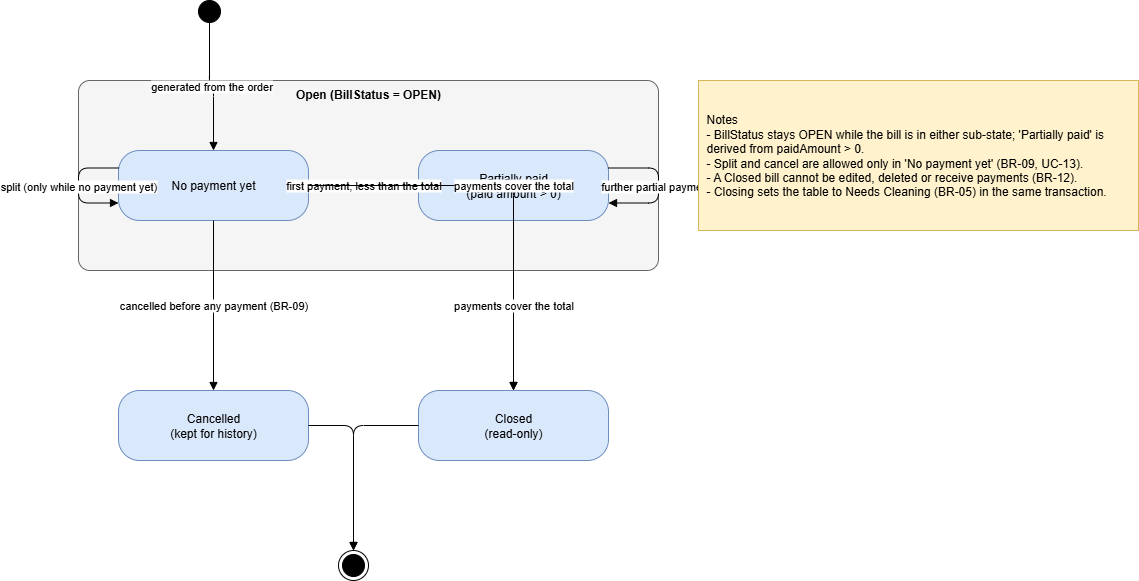

The diagram above was exported from draw.io. Its source (the exported page's mxGraphModel, read from the mxfile embedded in the PNG):
<mxGraphModel dx="1098" dy="805" grid="1" gridSize="10" guides="1" tooltips="1" connect="1" arrows="1" fold="1" page="1" pageScale="1" pageWidth="1300" pageHeight="800" math="0" shadow="0">
  <root>
    <mxCell id="0" />
    <mxCell id="1" parent="0" />
    <mxCell id="c2" value="Open   (BillStatus = OPEN)" style="rounded=1;arcSize=6;whiteSpace=wrap;html=1;fillColor=#f5f5f5;strokeColor=#666666;verticalAlign=top;fontStyle=1;" parent="1" vertex="1">
      <mxGeometry x="180" y="120" width="580" height="190" as="geometry" />
    </mxCell>
    <mxCell id="c3" value="" style="ellipse;html=1;fillColor=#000000;strokeColor=#000000;" parent="1" vertex="1">
      <mxGeometry x="300" y="40" width="22" height="22" as="geometry" />
    </mxCell>
    <mxCell id="c4" value="No payment yet" style="rounded=1;arcSize=30;whiteSpace=wrap;html=1;fillColor=#dae8fc;strokeColor=#6c8ebf;" parent="1" vertex="1">
      <mxGeometry x="220" y="190" width="190" height="70" as="geometry" />
    </mxCell>
    <mxCell id="c5" value="Partially paid&lt;br&gt;(paid amount &amp;gt; 0)" style="rounded=1;arcSize=30;whiteSpace=wrap;html=1;fillColor=#dae8fc;strokeColor=#6c8ebf;" parent="1" vertex="1">
      <mxGeometry x="520" y="190" width="190" height="70" as="geometry" />
    </mxCell>
    <mxCell id="c6" value="Closed&lt;br&gt;(read-only)" style="rounded=1;arcSize=30;whiteSpace=wrap;html=1;fillColor=#dae8fc;strokeColor=#6c8ebf;" parent="1" vertex="1">
      <mxGeometry x="520" y="430" width="190" height="70" as="geometry" />
    </mxCell>
    <mxCell id="c7" value="Cancelled&lt;br&gt;(kept for history)" style="rounded=1;arcSize=30;whiteSpace=wrap;html=1;fillColor=#dae8fc;strokeColor=#6c8ebf;" parent="1" vertex="1">
      <mxGeometry x="220" y="430" width="190" height="70" as="geometry" />
    </mxCell>
    <mxCell id="c8" value="" style="ellipse;shape=endState;html=1;fillColor=#000000;strokeColor=#000000;" parent="1" vertex="1">
      <mxGeometry x="440" y="590" width="30" height="30" as="geometry" />
    </mxCell>
    <mxCell id="c9" value="generated from the order" style="edgeStyle=orthogonalEdgeStyle;rounded=1;html=1;endArrow=block;endFill=1;labelBackgroundColor=#ffffff;" parent="1" source="c3" target="c4" edge="1">
      <mxGeometry relative="1" as="geometry" />
    </mxCell>
    <mxCell id="c10" value="split (only while no payment yet)" style="edgeStyle=orthogonalEdgeStyle;rounded=1;html=1;endArrow=block;endFill=1;labelBackgroundColor=#ffffff;exitX=0;exitY=0.25;entryX=0;entryY=0.75;" parent="1" source="c4" target="c4" edge="1">
      <mxGeometry relative="1" as="geometry">
        <Array as="points">
          <mxPoint x="180" y="207" />
          <mxPoint x="180" y="242" />
        </Array>
      </mxGeometry>
    </mxCell>
    <mxCell id="c11" value="first payment, less than the total" style="edgeStyle=orthogonalEdgeStyle;rounded=1;html=1;endArrow=block;endFill=1;labelBackgroundColor=#ffffff;exitX=1;exitY=0.5;entryX=0;entryY=0.5;" parent="1" source="c4" target="c5" edge="1">
      <mxGeometry relative="1" as="geometry" />
    </mxCell>
    <mxCell id="c12" value="further partial payments" style="edgeStyle=orthogonalEdgeStyle;rounded=1;html=1;endArrow=block;endFill=1;labelBackgroundColor=#ffffff;exitX=1;exitY=0.25;entryX=1;entryY=0.75;" parent="1" source="c5" target="c5" edge="1">
      <mxGeometry relative="1" as="geometry">
        <Array as="points">
          <mxPoint x="760" y="207" />
          <mxPoint x="760" y="242" />
        </Array>
      </mxGeometry>
    </mxCell>
    <mxCell id="c13" value="payments cover the total" style="edgeStyle=orthogonalEdgeStyle;rounded=1;html=1;endArrow=block;endFill=1;labelBackgroundColor=#ffffff;" parent="1" source="c4" target="c6" edge="1">
      <mxGeometry relative="1" as="geometry" />
    </mxCell>
    <mxCell id="c14" value="payments cover the total" style="edgeStyle=orthogonalEdgeStyle;rounded=1;html=1;endArrow=block;endFill=1;labelBackgroundColor=#ffffff;" parent="1" source="c5" target="c6" edge="1">
      <mxGeometry relative="1" as="geometry" />
    </mxCell>
    <mxCell id="c15" value="cancelled before any payment (BR-09)" style="edgeStyle=orthogonalEdgeStyle;rounded=1;html=1;endArrow=block;endFill=1;labelBackgroundColor=#ffffff;" parent="1" source="c4" target="c7" edge="1">
      <mxGeometry relative="1" as="geometry" />
    </mxCell>
    <mxCell id="c16" value="" style="edgeStyle=orthogonalEdgeStyle;rounded=1;html=1;endArrow=block;endFill=1;labelBackgroundColor=#ffffff;" parent="1" source="c6" target="c8" edge="1">
      <mxGeometry relative="1" as="geometry" />
    </mxCell>
    <mxCell id="c17" value="" style="edgeStyle=orthogonalEdgeStyle;rounded=1;html=1;endArrow=block;endFill=1;labelBackgroundColor=#ffffff;" parent="1" source="c7" target="c8" edge="1">
      <mxGeometry relative="1" as="geometry" />
    </mxCell>
    <mxCell id="c18" value="Notes&lt;br&gt;- BillStatus stays OPEN while the bill is in either sub-state; &amp;#x27;Partially paid&amp;#x27; is derived from paidAmount &amp;gt; 0.&lt;br&gt;- Split and cancel are allowed only in &amp;#x27;No payment yet&amp;#x27; (BR-09, UC-13).&lt;br&gt;- A Closed bill cannot be edited, deleted or receive payments (BR-12).&lt;br&gt;- Closing sets the table to Needs Cleaning (BR-05) in the same transaction." style="rounded=0;whiteSpace=wrap;html=1;fillColor=#fff2cc;strokeColor=#d6b656;align=left;spacingLeft=6;" parent="1" vertex="1">
      <mxGeometry x="800" y="120" width="440" height="150" as="geometry" />
    </mxCell>
  </root>
</mxGraphModel>